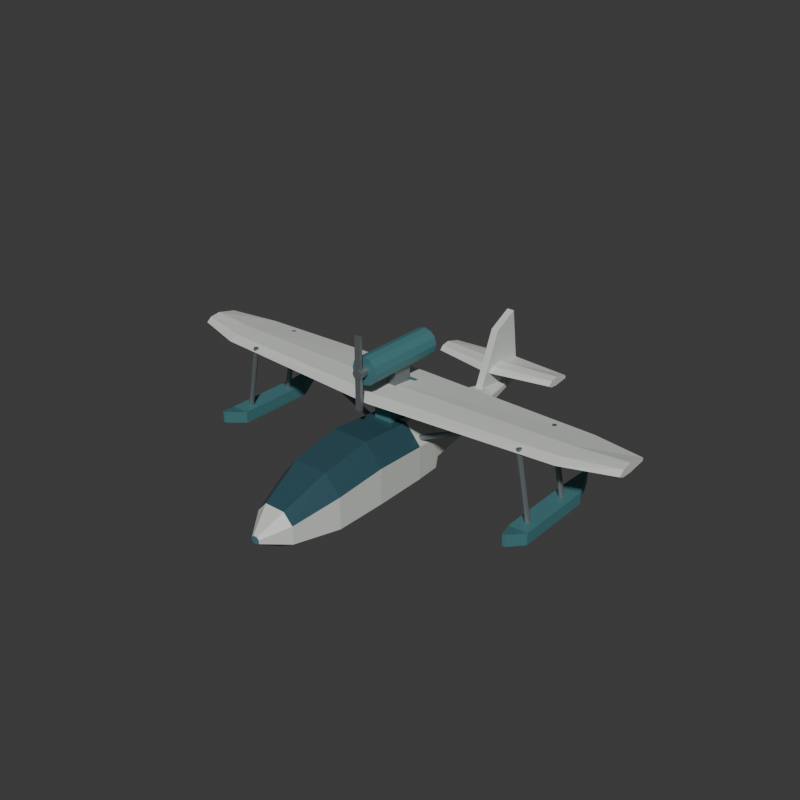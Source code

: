 # Source: source.blend  (saved by Blender 4.3.34; exported with 4.5.12 LTS)
import bpy
from mathutils import Matrix  # noqa: F401  (used for matrix-valued properties, if any)

bpy.ops.wm.read_factory_settings(use_empty=True)
scene = bpy.context.scene
scene.name = 'Scene'

# ---- collections
col_collection = bpy.data.collections.new('Collection'); scene.collection.children.link(col_collection)

# ---- materials (node trees are filled in below, after node groups)
mat_flyingboat_ivory = bpy.data.materials.new('Flyingboat_Ivory')
mat_flyingboat_ivory.diffuse_color = (0.67, 0.7, 0.65, 1.0)
mat_flyingboat_deepteal = bpy.data.materials.new('Flyingboat_DeepTeal')
mat_flyingboat_deepteal.diffuse_color = (0.07, 0.22, 0.24, 1.0)
mat_flyingboat_canopy = bpy.data.materials.new('Flyingboat_Canopy')
mat_flyingboat_canopy.diffuse_color = (0.035, 0.095, 0.12, 1.0)
mat_flyingboat_metal = bpy.data.materials.new('Flyingboat_Metal')
mat_flyingboat_metal.diffuse_color = (0.24, 0.27, 0.28, 1.0)

# ---- material node trees
mat_flyingboat_ivory.use_nodes = True; mat_flyingboat_ivory.node_tree.nodes.clear()
_N = mat_flyingboat_ivory.node_tree.nodes; _L = mat_flyingboat_ivory.node_tree.links
n0 = _N.new('ShaderNodeBsdfPrincipled'); n0.name = 'Principled BSDF'; n0.location = (10, 300)
n0.inputs[0].default_value = (0.67, 0.7, 0.65, 1.0)
n0.inputs[1].default_value = 0.08
n0.inputs[2].default_value = 0.65
n1 = _N.new('ShaderNodeOutputMaterial'); n1.name = 'Material Output'; n1.location = (300, 300)
_L.new(n0.outputs[0], n1.inputs[0])
n1.is_active_output = True
mat_flyingboat_deepteal.use_nodes = True; mat_flyingboat_deepteal.node_tree.nodes.clear()
_N = mat_flyingboat_deepteal.node_tree.nodes; _L = mat_flyingboat_deepteal.node_tree.links
n0 = _N.new('ShaderNodeBsdfPrincipled'); n0.name = 'Principled BSDF'; n0.location = (10, 300)
n0.inputs[0].default_value = (0.07, 0.22, 0.24, 1.0)
n0.inputs[1].default_value = 0.15
n0.inputs[2].default_value = 0.55
n1 = _N.new('ShaderNodeOutputMaterial'); n1.name = 'Material Output'; n1.location = (300, 300)
_L.new(n0.outputs[0], n1.inputs[0])
n1.is_active_output = True
mat_flyingboat_canopy.use_nodes = True; mat_flyingboat_canopy.node_tree.nodes.clear()
_N = mat_flyingboat_canopy.node_tree.nodes; _L = mat_flyingboat_canopy.node_tree.links
n0 = _N.new('ShaderNodeBsdfPrincipled'); n0.name = 'Principled BSDF'; n0.location = (10, 300)
n0.inputs[0].default_value = (0.035, 0.095, 0.12, 1.0)
n0.inputs[1].default_value = 0.12
n0.inputs[2].default_value = 0.22
n1 = _N.new('ShaderNodeOutputMaterial'); n1.name = 'Material Output'; n1.location = (300, 300)
_L.new(n0.outputs[0], n1.inputs[0])
n1.is_active_output = True
mat_flyingboat_metal.use_nodes = True; mat_flyingboat_metal.node_tree.nodes.clear()
_N = mat_flyingboat_metal.node_tree.nodes; _L = mat_flyingboat_metal.node_tree.links
n0 = _N.new('ShaderNodeBsdfPrincipled'); n0.name = 'Principled BSDF'; n0.location = (10, 300)
n0.inputs[0].default_value = (0.24, 0.27, 0.28, 1.0)
n0.inputs[1].default_value = 0.62
n0.inputs[2].default_value = 0.43
n1 = _N.new('ShaderNodeOutputMaterial'); n1.name = 'Material Output'; n1.location = (300, 300)
_L.new(n0.outputs[0], n1.inputs[0])
n1.is_active_output = True

# ---- world
world_world = bpy.data.worlds.new('World'); scene.world = world_world
world_world.use_nodes = True; world_world.node_tree.nodes.clear()
_N = world_world.node_tree.nodes; _L = world_world.node_tree.links
n0 = _N.new('ShaderNodeOutputWorld'); n0.name = 'World Output'; n0.location = (300, 300)
n1 = _N.new('ShaderNodeBackground'); n1.name = 'Background'; n1.location = (10, 300)
n1.inputs[0].default_value = (0.05088, 0.05088, 0.05088, 1.0)
_L.new(n1.outputs[0], n0.inputs[0])
n0.is_active_output = True
world_world.color = (0.05088, 0.05088, 0.05088)
world_world.sun_shadow_jitter_overblur = 0.0

# ---- meshes
me_continuoussteppedboathullmesh = bpy.data.meshes.new('ContinuousSteppedBoatHullMesh')
me_continuoussteppedboathullmesh.from_pydata([(-0.0112, -3.2, 0.37), (0.0112, -3.2, 0.37), (0.07, -3.2, 0.4012), (0.07, -3.2, 0.4636), (0.0364, -3.2, 0.5), (-0.0364, -3.2, 0.5), (-0.07, -3.2, 0.4636), (-0.07, -3.2, 0.4012), (-0.0544, -2.8, 0.15), (0.0544, -2.8, 0.15), (0.34, -2.8, 0.3012), (0.34, -2.8, 0.6036), (0.1768, -2.8, 0.78), (-0.1768, -2.8, 0.78), (-0.34, -2.8, 0.6036), (-0.34, -2.8, 0.3012), (-0.0896, -2.05, 0.0), (0.0896, -2.05, 0.0), (0.56, -2.05, 0.2688), (0.56, -2.05, 0.8064), (0.2912, -2.05, 1.12), (-0.2912, -2.05, 1.12), (-0.56, -2.05, 0.8064), (-0.56, -2.05, 0.2688), (-0.0976, -1.2, 0.0), (0.0976, -1.2, 0.0), (0.61, -1.2, 0.3048), (0.61, -1.2, 0.9144), (0.3172, -1.2, 1.27), (-0.3172, -1.2, 1.27), (-0.61, -1.2, 0.9144), (-0.61, -1.2, 0.3048), (-0.0928, -0.25, 0.0), (0.0928, -0.25, 0.0), (0.58, -0.25, 0.288), (0.58, -0.25, 0.864), (0.3016, -0.25, 1.2), (-0.3016, -0.25, 1.2), (-0.58, -0.25, 0.864), (-0.58, -0.25, 0.288), (-0.0848, 0.22, 0.0), (0.0848, 0.22, 0.0), (0.53, 0.22, 0.2688), (0.53, 0.22, 0.8064), (0.2756, 0.22, 1.12), (-0.2756, 0.22, 1.12), (-0.53, 0.22, 0.8064), (-0.53, 0.22, 0.2688), (-0.0832, 0.28, 0.24), (0.0832, 0.28, 0.24), (0.52, 0.28, 0.4488), (0.52, 0.28, 0.8664), (0.2704, 0.28, 1.11), (-0.2704, 0.28, 1.11), (-0.52, 0.28, 0.8664), (-0.52, 0.28, 0.4488), (-0.064, 1.2, 0.32), (0.064, 1.2, 0.32), (0.4, 1.2, 0.4688), (0.4, 1.2, 0.7664), (0.208, 1.2, 0.94), (-0.208, 1.2, 0.94), (-0.4, 1.2, 0.7664), (-0.4, 1.2, 0.4688), (-0.0368, 2.15, 0.51), (0.0368, 2.15, 0.51), (0.23, 2.15, 0.5748), (0.23, 2.15, 0.7044), (0.1196, 2.15, 0.78), (-0.1196, 2.15, 0.78), (-0.23, 2.15, 0.7044), (-0.23, 2.15, 0.5748), (-0.0088, 3.1, 0.62), (0.0088, 3.1, 0.62), (0.055, 3.1, 0.6416), (0.055, 3.1, 0.6848), (0.0286, 3.1, 0.71), (-0.0286, 3.1, 0.71), (-0.055, 3.1, 0.6848), (-0.055, 3.1, 0.6416)], [], [(7, 5, 6), (7, 4, 5), (7, 3, 4), (7, 2, 3), (7, 1, 2), (7, 0, 1), (72, 74, 73), (72, 75, 74), (72, 76, 75), (72, 77, 76), (72, 78, 77), (72, 79, 78), (0, 9, 1), (0, 8, 9), (1, 10, 2), (1, 9, 10), (2, 11, 3), (2, 10, 11), (3, 12, 4), (3, 11, 12), (4, 13, 5), (4, 12, 13), (5, 14, 6), (5, 13, 14), (6, 15, 7), (6, 14, 15), (7, 8, 0), (7, 15, 8), (8, 17, 9), (8, 16, 17), (9, 18, 10), (9, 17, 18), (10, 19, 11), (10, 18, 19), (11, 20, 12), (11, 19, 20), (12, 21, 13), (12, 20, 21), (13, 22, 14), (13, 21, 22), (14, 23, 15), (14, 22, 23), (15, 16, 8), (15, 23, 16), (16, 25, 17), (16, 24, 25), (17, 26, 18), (17, 25, 26), (18, 27, 19), (18, 26, 27), (19, 28, 20), (19, 27, 28), (20, 29, 21), (20, 28, 29), (21, 30, 22), (21, 29, 30), (22, 31, 23), (22, 30, 31), (23, 24, 16), (23, 31, 24), (24, 33, 25), (24, 32, 33), (25, 34, 26), (25, 33, 34), (26, 35, 27), (26, 34, 35), (27, 36, 28), (27, 35, 36), (28, 37, 29), (28, 36, 37), (29, 38, 30), (29, 37, 38), (30, 39, 31), (30, 38, 39), (31, 32, 24), (31, 39, 32), (32, 41, 33), (32, 40, 41), (33, 42, 34), (33, 41, 42), (34, 43, 35), (34, 42, 43), (35, 44, 36), (35, 43, 44), (36, 45, 37), (36, 44, 45), (37, 46, 38), (37, 45, 46), (38, 47, 39), (38, 46, 47), (39, 40, 32), (39, 47, 40), (40, 49, 41), (40, 48, 49), (41, 50, 42), (41, 49, 50), (42, 51, 43), (42, 50, 51), (43, 52, 44), (43, 51, 52), (44, 53, 45), (44, 52, 53), (45, 54, 46), (45, 53, 54), (46, 55, 47), (46, 54, 55), (47, 48, 40), (47, 55, 48), (48, 57, 49), (48, 56, 57), (49, 58, 50), (49, 57, 58), (50, 59, 51), (50, 58, 59), (51, 60, 52), (51, 59, 60), (52, 61, 53), (52, 60, 61), (53, 62, 54), (53, 61, 62), (54, 63, 55), (54, 62, 63), (55, 56, 48), (55, 63, 56), (56, 65, 57), (56, 64, 65), (57, 66, 58), (57, 65, 66), (58, 67, 59), (58, 66, 67), (59, 68, 60), (59, 67, 68), (60, 69, 61), (60, 68, 69), (61, 70, 62), (61, 69, 70), (62, 71, 63), (62, 70, 71), (63, 64, 56), (63, 71, 64), (64, 73, 65), (64, 72, 73), (65, 74, 66), (65, 73, 74), (66, 75, 67), (66, 74, 75), (67, 76, 68), (67, 75, 76), (68, 77, 69), (68, 76, 77), (69, 78, 70), (69, 77, 78), (70, 79, 71), (70, 78, 79), (71, 72, 64), (71, 79, 72)])
me_continuoussteppedboathullmesh.polygons.foreach_set('material_index', [1, 1, 1, 1, 1, 1, 1, 1, 1, 1, 1, 1, 1, 1, 1, 1, 0, 0, 0, 0, 0, 0, 0, 0, 0, 0, 1, 1, 1, 1, 1, 1, 0, 0, 2, 2, 2, 2, 2, 2, 0, 0, 1, 1, 1, 1, 1, 1, 0, 0, 2, 2, 2, 2, 2, 2, 0, 0, 1, 1, 1, 1, 1, 1, 0, 0, 2, 2, 2, 2, 2, 2, 0, 0, 1, 1, 1, 1, 1, 1, 0, 0, 0, 0, 0, 0, 0, 0, 0, 0, 1, 1, 1, 1, 1, 1, 0, 0, 0, 0, 0, 0, 0, 0, 0, 0, 1, 1, 1, 1, 1, 1, 0, 0, 0, 0, 0, 0, 0, 0, 0, 0, 1, 1, 1, 1, 1, 1, 0, 0, 0, 0, 0, 0, 0, 0, 0, 0, 1, 1, 1, 1, 1, 1, 0, 0, 0, 0, 0, 0, 0, 0, 0, 0, 1, 1])
me_continuoussteppedboathullmesh.materials.append(mat_flyingboat_ivory)
me_continuoussteppedboathullmesh.materials.append(mat_flyingboat_deepteal)
me_continuoussteppedboathullmesh.materials.append(mat_flyingboat_canopy)
me_continuoussteppedboathullmesh.materials.append(mat_flyingboat_metal)
me_continuoussteppedboathullmesh.update()
me_hulltohighwingpedestalmesh = bpy.data.meshes.new('HullToHighWingPedestalMesh')
me_hulltohighwingpedestalmesh.from_pydata([(-0.16, -0.445, 1.08), (0.16, -0.445, 1.08), (-0.16, 0.205, 1.08), (0.16, 0.205, 1.08), (-0.16, -0.445, 1.72), (0.16, -0.445, 1.72), (-0.16, 0.205, 1.72), (0.16, 0.205, 1.72)], [], [(0, 2, 3), (0, 3, 1), (4, 5, 7), (4, 7, 6), (0, 1, 5), (0, 5, 4), (2, 6, 7), (2, 7, 3), (0, 4, 6), (0, 6, 2), (1, 3, 7), (1, 7, 5)])
me_hulltohighwingpedestalmesh.polygons.foreach_set('material_index', [1, 1, 1, 1, 1, 1, 1, 1, 1, 1, 1, 1])
me_hulltohighwingpedestalmesh.materials.append(mat_flyingboat_ivory)
me_hulltohighwingpedestalmesh.materials.append(mat_flyingboat_deepteal)
me_hulltohighwingpedestalmesh.materials.append(mat_flyingboat_canopy)
me_hulltohighwingpedestalmesh.materials.append(mat_flyingboat_metal)
me_hulltohighwingpedestalmesh.update()
me_continuoushighmainwingmesh = bpy.data.meshes.new('ContinuousHighMainWingMesh')
me_continuoushighmainwingmesh.from_pydata([(-4.05, -0.38, 1.72), (-4.05, -0.287, 1.795), (-4.05, -0.101, 1.82), (-4.05, 0.24, 1.745), (-4.05, 0.24, 1.695), (-4.05, -0.101, 1.665), (-4.05, -0.287, 1.675), (-3.2, -0.63, 1.69), (-3.2, -0.4725, 1.765), (-3.2, -0.1575, 1.79), (-3.2, 0.42, 1.715), (-3.2, 0.42, 1.665), (-3.2, -0.1575, 1.635), (-3.2, -0.4725, 1.645), (0.0, -0.82, 1.65), (0.0, -0.61, 1.725), (0.0, -0.19, 1.75), (0.0, 0.58, 1.675), (0.0, 0.58, 1.625), (0.0, -0.19, 1.595), (0.0, -0.61, 1.605), (3.2, -0.63, 1.69), (3.2, -0.4725, 1.765), (3.2, -0.1575, 1.79), (3.2, 0.42, 1.715), (3.2, 0.42, 1.665), (3.2, -0.1575, 1.635), (3.2, -0.4725, 1.645), (4.05, -0.38, 1.72), (4.05, -0.287, 1.795), (4.05, -0.101, 1.82), (4.05, 0.24, 1.745), (4.05, 0.24, 1.695), (4.05, -0.101, 1.665), (4.05, -0.287, 1.675)], [], [(6, 4, 5), (6, 3, 4), (6, 2, 3), (6, 1, 2), (6, 0, 1), (28, 30, 29), (28, 31, 30), (28, 32, 31), (28, 33, 32), (28, 34, 33), (0, 8, 1), (0, 7, 8), (1, 9, 2), (1, 8, 9), (2, 10, 3), (2, 9, 10), (3, 11, 4), (3, 10, 11), (4, 12, 5), (4, 11, 12), (5, 13, 6), (5, 12, 13), (6, 7, 0), (6, 13, 7), (7, 15, 8), (7, 14, 15), (8, 16, 9), (8, 15, 16), (9, 17, 10), (9, 16, 17), (10, 18, 11), (10, 17, 18), (11, 19, 12), (11, 18, 19), (12, 20, 13), (12, 19, 20), (13, 14, 7), (13, 20, 14), (14, 22, 15), (14, 21, 22), (15, 23, 16), (15, 22, 23), (16, 24, 17), (16, 23, 24), (17, 25, 18), (17, 24, 25), (18, 26, 19), (18, 25, 26), (19, 27, 20), (19, 26, 27), (20, 21, 14), (20, 27, 21), (21, 29, 22), (21, 28, 29), (22, 30, 23), (22, 29, 30), (23, 31, 24), (23, 30, 31), (24, 32, 25), (24, 31, 32), (25, 33, 26), (25, 32, 33), (26, 34, 27), (26, 33, 34), (27, 28, 21), (27, 34, 28)])
me_continuoushighmainwingmesh.materials.append(mat_flyingboat_ivory)
me_continuoushighmainwingmesh.materials.append(mat_flyingboat_deepteal)
me_continuoushighmainwingmesh.materials.append(mat_flyingboat_canopy)
me_continuoushighmainwingmesh.materials.append(mat_flyingboat_metal)
me_continuoushighmainwingmesh.update()
me_abovewingenginepylonmesh = bpy.data.meshes.new('AboveWingEnginePylonMesh')
me_abovewingenginepylonmesh.from_pydata([(-0.08, -0.245, 1.665), (0.08, -0.245, 1.665), (-0.08, 0.105, 1.665), (0.08, 0.105, 1.665), (-0.08, -0.245, 2.195), (0.08, -0.245, 2.195), (-0.08, 0.105, 2.195), (0.08, 0.105, 2.195)], [], [(0, 2, 3), (0, 3, 1), (4, 5, 7), (4, 7, 6), (0, 1, 5), (0, 5, 4), (2, 6, 7), (2, 7, 3), (0, 4, 6), (0, 6, 2), (1, 3, 7), (1, 7, 5)])
me_abovewingenginepylonmesh.polygons.foreach_set('material_index', [3, 3, 3, 3, 3, 3, 3, 3, 3, 3, 3, 3])
me_abovewingenginepylonmesh.materials.append(mat_flyingboat_ivory)
me_abovewingenginepylonmesh.materials.append(mat_flyingboat_deepteal)
me_abovewingenginepylonmesh.materials.append(mat_flyingboat_canopy)
me_abovewingenginepylonmesh.materials.append(mat_flyingboat_metal)
me_abovewingenginepylonmesh.update()
me_completeraisedenginenacellemesh = bpy.data.meshes.new('CompleteRaisedEngineNacelleMesh')
me_completeraisedenginenacellemesh.from_pydata([(0.23, -0.86, 2.2), (0.1992, -0.86, 2.085), (0.115, -0.86, 2.001), (1.408e-17, -0.86, 1.97), (-0.115, -0.86, 2.001), (-0.1992, -0.86, 2.085), (-0.23, -0.86, 2.2), (-0.1992, -0.86, 2.315), (-0.115, -0.86, 2.399), (-4.225e-17, -0.86, 2.43), (0.115, -0.86, 2.399), (0.1992, -0.86, 2.315), (0.23, 0.57, 2.2), (0.1992, 0.57, 2.085), (0.115, 0.57, 2.001), (1.408e-17, 0.57, 1.97), (-0.115, 0.57, 2.001), (-0.1992, 0.57, 2.085), (-0.23, 0.57, 2.2), (-0.1992, 0.57, 2.315), (-0.115, 0.57, 2.399), (-4.225e-17, 0.57, 2.43), (0.115, 0.57, 2.399), (0.1992, 0.57, 2.315)], [], [(11, 10, 9), (11, 9, 8), (11, 8, 7), (11, 7, 6), (11, 6, 5), (11, 5, 4), (11, 4, 3), (11, 3, 2), (11, 2, 1), (11, 1, 0), (12, 13, 14), (12, 14, 15), (12, 15, 16), (12, 16, 17), (12, 17, 18), (12, 18, 19), (12, 19, 20), (12, 20, 21), (12, 21, 22), (12, 22, 23), (0, 1, 13), (0, 13, 12), (1, 2, 14), (1, 14, 13), (2, 3, 15), (2, 15, 14), (3, 4, 16), (3, 16, 15), (4, 5, 17), (4, 17, 16), (5, 6, 18), (5, 18, 17), (6, 7, 19), (6, 19, 18), (7, 8, 20), (7, 20, 19), (8, 9, 21), (8, 21, 20), (9, 10, 22), (9, 22, 21), (10, 11, 23), (10, 23, 22), (11, 0, 12), (11, 12, 23)])
me_completeraisedenginenacellemesh.polygons.foreach_set('material_index', [1, 1, 1, 1, 1, 1, 1, 1, 1, 1, 1, 1, 1, 1, 1, 1, 1, 1, 1, 1, 1, 1, 1, 1, 1, 1, 1, 1, 1, 1, 1, 1, 1, 1, 1, 1, 1, 1, 1, 1, 1, 1, 1, 1])
me_completeraisedenginenacellemesh.materials.append(mat_flyingboat_ivory)
me_completeraisedenginenacellemesh.materials.append(mat_flyingboat_deepteal)
me_completeraisedenginenacellemesh.materials.append(mat_flyingboat_canopy)
me_completeraisedenginenacellemesh.materials.append(mat_flyingboat_metal)
me_completeraisedenginenacellemesh.update()
me_propellerhubmesh = bpy.data.meshes.new('PropellerHubMesh')
me_propellerhubmesh.from_pydata([(0.085, -1.02, 2.2), (0.07361, -1.02, 2.158), (0.0425, -1.02, 2.126), (5.205e-18, -1.02, 2.115), (-0.0425, -1.02, 2.126), (-0.07361, -1.02, 2.158), (-0.085, -1.02, 2.2), (-0.07361, -1.02, 2.243), (-0.0425, -1.02, 2.274), (-1.561e-17, -1.02, 2.285), (0.0425, -1.02, 2.274), (0.07361, -1.02, 2.243), (0.085, -0.8, 2.2), (0.07361, -0.8, 2.158), (0.0425, -0.8, 2.126), (5.205e-18, -0.8, 2.115), (-0.0425, -0.8, 2.126), (-0.07361, -0.8, 2.158), (-0.085, -0.8, 2.2), (-0.07361, -0.8, 2.243), (-0.0425, -0.8, 2.274), (-1.561e-17, -0.8, 2.285), (0.0425, -0.8, 2.274), (0.07361, -0.8, 2.243)], [], [(11, 10, 9), (11, 9, 8), (11, 8, 7), (11, 7, 6), (11, 6, 5), (11, 5, 4), (11, 4, 3), (11, 3, 2), (11, 2, 1), (11, 1, 0), (12, 13, 14), (12, 14, 15), (12, 15, 16), (12, 16, 17), (12, 17, 18), (12, 18, 19), (12, 19, 20), (12, 20, 21), (12, 21, 22), (12, 22, 23), (0, 1, 13), (0, 13, 12), (1, 2, 14), (1, 14, 13), (2, 3, 15), (2, 15, 14), (3, 4, 16), (3, 16, 15), (4, 5, 17), (4, 17, 16), (5, 6, 18), (5, 18, 17), (6, 7, 19), (6, 19, 18), (7, 8, 20), (7, 20, 19), (8, 9, 21), (8, 21, 20), (9, 10, 22), (9, 22, 21), (10, 11, 23), (10, 23, 22), (11, 0, 12), (11, 12, 23)])
me_propellerhubmesh.polygons.foreach_set('material_index', [3, 3, 3, 3, 3, 3, 3, 3, 3, 3, 3, 3, 3, 3, 3, 3, 3, 3, 3, 3, 3, 3, 3, 3, 3, 3, 3, 3, 3, 3, 3, 3, 3, 3, 3, 3, 3, 3, 3, 3, 3, 3, 3, 3])
me_propellerhubmesh.materials.append(mat_flyingboat_ivory)
me_propellerhubmesh.materials.append(mat_flyingboat_deepteal)
me_propellerhubmesh.materials.append(mat_flyingboat_canopy)
me_propellerhubmesh.materials.append(mat_flyingboat_metal)
me_propellerhubmesh.update()
me_fixedverticaltwobladepropellermesh = bpy.data.meshes.new('FixedVerticalTwoBladePropellerMesh')
me_fixedverticaltwobladepropellermesh.from_pydata([(-0.05, -1.008, 1.6), (0.05, -1.008, 1.6), (-0.05, -0.9525, 1.6), (0.05, -0.9525, 1.6), (-0.05, -1.008, 2.8), (0.05, -1.008, 2.8), (-0.05, -0.9525, 2.8), (0.05, -0.9525, 2.8)], [], [(0, 2, 3), (0, 3, 1), (4, 5, 7), (4, 7, 6), (0, 1, 5), (0, 5, 4), (2, 6, 7), (2, 7, 3), (0, 4, 6), (0, 6, 2), (1, 3, 7), (1, 7, 5)])
me_fixedverticaltwobladepropellermesh.polygons.foreach_set('material_index', [3, 3, 3, 3, 3, 3, 3, 3, 3, 3, 3, 3])
me_fixedverticaltwobladepropellermesh.materials.append(mat_flyingboat_ivory)
me_fixedverticaltwobladepropellermesh.materials.append(mat_flyingboat_deepteal)
me_fixedverticaltwobladepropellermesh.materials.append(mat_flyingboat_canopy)
me_fixedverticaltwobladepropellermesh.materials.append(mat_flyingboat_metal)
me_fixedverticaltwobladepropellermesh.update()
me_leftoutriggerfloatmesh = bpy.data.meshes.new('LeftOutriggerFloatMesh')
me_leftoutriggerfloatmesh.from_pydata([(-2.845, -1.2, 0.52), (-2.795, -1.2, 0.52), (-2.795, -1.2, 0.72), (-2.845, -1.2, 0.72), (-2.98, -0.85, 0.42), (-2.66, -0.85, 0.42), (-2.66, -0.85, 0.62), (-2.98, -0.85, 0.62), (-2.98, 0.55, 0.42), (-2.66, 0.55, 0.42), (-2.66, 0.55, 0.62), (-2.98, 0.55, 0.62), (-2.845, 0.95, 0.55), (-2.795, 0.95, 0.55), (-2.795, 0.95, 0.75), (-2.845, 0.95, 0.75)], [], [(3, 1, 2), (3, 0, 1), (12, 14, 13), (12, 15, 14), (0, 5, 1), (0, 4, 5), (1, 6, 2), (1, 5, 6), (2, 7, 3), (2, 6, 7), (3, 4, 0), (3, 7, 4), (4, 9, 5), (4, 8, 9), (5, 10, 6), (5, 9, 10), (6, 11, 7), (6, 10, 11), (7, 8, 4), (7, 11, 8), (8, 13, 9), (8, 12, 13), (9, 14, 10), (9, 13, 14), (10, 15, 11), (10, 14, 15), (11, 12, 8), (11, 15, 12)])
me_leftoutriggerfloatmesh.polygons.foreach_set('material_index', [1, 1, 1, 1, 1, 1, 1, 1, 1, 1, 1, 1, 1, 1, 1, 1, 1, 1, 1, 1, 1, 1, 1, 1, 1, 1, 1, 1])
me_leftoutriggerfloatmesh.materials.append(mat_flyingboat_ivory)
me_leftoutriggerfloatmesh.materials.append(mat_flyingboat_deepteal)
me_leftoutriggerfloatmesh.materials.append(mat_flyingboat_canopy)
me_leftoutriggerfloatmesh.materials.append(mat_flyingboat_metal)
me_leftoutriggerfloatmesh.update()
me_leftforefloatstrutmesh = bpy.data.meshes.new('LeftForeFloatStrutMesh')
me_leftforefloatstrutmesh.from_pydata([(-2.864, -0.6, 0.5683), (-2.851, -0.6318, 0.5659), (-2.82, -0.645, 0.56), (-2.789, -0.6318, 0.5541), (-2.776, -0.6, 0.5517), (-2.789, -0.5682, 0.5541), (-2.82, -0.555, 0.56), (-2.851, -0.5682, 0.5659), (-2.644, -0.6, 1.738), (-2.631, -0.6318, 1.736), (-2.6, -0.645, 1.73), (-2.569, -0.6318, 1.724), (-2.556, -0.6, 1.722), (-2.569, -0.5682, 1.724), (-2.6, -0.555, 1.73), (-2.631, -0.5682, 1.736)], [], [(7, 6, 5), (7, 5, 4), (7, 4, 3), (7, 3, 2), (7, 2, 1), (7, 1, 0), (8, 9, 10), (8, 10, 11), (8, 11, 12), (8, 12, 13), (8, 13, 14), (8, 14, 15), (0, 1, 9), (0, 9, 8), (1, 2, 10), (1, 10, 9), (2, 3, 11), (2, 11, 10), (3, 4, 12), (3, 12, 11), (4, 5, 13), (4, 13, 12), (5, 6, 14), (5, 14, 13), (6, 7, 15), (6, 15, 14), (7, 0, 8), (7, 8, 15)])
me_leftforefloatstrutmesh.polygons.foreach_set('material_index', [3, 3, 3, 3, 3, 3, 3, 3, 3, 3, 3, 3, 3, 3, 3, 3, 3, 3, 3, 3, 3, 3, 3, 3, 3, 3, 3, 3])
me_leftforefloatstrutmesh.materials.append(mat_flyingboat_ivory)
me_leftforefloatstrutmesh.materials.append(mat_flyingboat_deepteal)
me_leftforefloatstrutmesh.materials.append(mat_flyingboat_canopy)
me_leftforefloatstrutmesh.materials.append(mat_flyingboat_metal)
me_leftforefloatstrutmesh.update()
me_leftaftfloatstrutmesh = bpy.data.meshes.new('LeftAftFloatStrutMesh')
me_leftaftfloatstrutmesh.from_pydata([(-2.864, 0.28, 0.5683), (-2.851, 0.2482, 0.5659), (-2.82, 0.235, 0.56), (-2.789, 0.2482, 0.5541), (-2.776, 0.28, 0.5517), (-2.789, 0.3118, 0.5541), (-2.82, 0.325, 0.56), (-2.851, 0.3118, 0.5659), (-2.644, 0.28, 1.738), (-2.631, 0.2482, 1.736), (-2.6, 0.235, 1.73), (-2.569, 0.2482, 1.724), (-2.556, 0.28, 1.722), (-2.569, 0.3118, 1.724), (-2.6, 0.325, 1.73), (-2.631, 0.3118, 1.736)], [], [(7, 6, 5), (7, 5, 4), (7, 4, 3), (7, 3, 2), (7, 2, 1), (7, 1, 0), (8, 9, 10), (8, 10, 11), (8, 11, 12), (8, 12, 13), (8, 13, 14), (8, 14, 15), (0, 1, 9), (0, 9, 8), (1, 2, 10), (1, 10, 9), (2, 3, 11), (2, 11, 10), (3, 4, 12), (3, 12, 11), (4, 5, 13), (4, 13, 12), (5, 6, 14), (5, 14, 13), (6, 7, 15), (6, 15, 14), (7, 0, 8), (7, 8, 15)])
me_leftaftfloatstrutmesh.polygons.foreach_set('material_index', [3, 3, 3, 3, 3, 3, 3, 3, 3, 3, 3, 3, 3, 3, 3, 3, 3, 3, 3, 3, 3, 3, 3, 3, 3, 3, 3, 3])
me_leftaftfloatstrutmesh.materials.append(mat_flyingboat_ivory)
me_leftaftfloatstrutmesh.materials.append(mat_flyingboat_deepteal)
me_leftaftfloatstrutmesh.materials.append(mat_flyingboat_canopy)
me_leftaftfloatstrutmesh.materials.append(mat_flyingboat_metal)
me_leftaftfloatstrutmesh.update()
me_leftwingbracemesh = bpy.data.meshes.new('LeftWingBraceMesh')
me_leftwingbracemesh.from_pydata([(-0.4, -0.075, 0.9), (-0.4134, -0.08818, 0.8711), (-0.419, -0.12, 0.8592), (-0.4134, -0.1518, 0.8711), (-0.4, -0.165, 0.9), (-0.3866, -0.1518, 0.9289), (-0.381, -0.12, 0.9408), (-0.3866, -0.08818, 0.9289), (-2.1, -0.075, 1.69), (-2.113, -0.08818, 1.661), (-2.119, -0.12, 1.649), (-2.113, -0.1518, 1.661), (-2.1, -0.165, 1.69), (-2.087, -0.1518, 1.719), (-2.081, -0.12, 1.731), (-2.087, -0.08818, 1.719)], [], [(7, 6, 5), (7, 5, 4), (7, 4, 3), (7, 3, 2), (7, 2, 1), (7, 1, 0), (8, 9, 10), (8, 10, 11), (8, 11, 12), (8, 12, 13), (8, 13, 14), (8, 14, 15), (0, 1, 9), (0, 9, 8), (1, 2, 10), (1, 10, 9), (2, 3, 11), (2, 11, 10), (3, 4, 12), (3, 12, 11), (4, 5, 13), (4, 13, 12), (5, 6, 14), (5, 14, 13), (6, 7, 15), (6, 15, 14), (7, 0, 8), (7, 8, 15)])
me_leftwingbracemesh.polygons.foreach_set('material_index', [3, 3, 3, 3, 3, 3, 3, 3, 3, 3, 3, 3, 3, 3, 3, 3, 3, 3, 3, 3, 3, 3, 3, 3, 3, 3, 3, 3])
me_leftwingbracemesh.materials.append(mat_flyingboat_ivory)
me_leftwingbracemesh.materials.append(mat_flyingboat_deepteal)
me_leftwingbracemesh.materials.append(mat_flyingboat_canopy)
me_leftwingbracemesh.materials.append(mat_flyingboat_metal)
me_leftwingbracemesh.update()
me_rightoutriggerfloatmesh = bpy.data.meshes.new('RightOutriggerFloatMesh')
me_rightoutriggerfloatmesh.from_pydata([(2.795, -1.2, 0.52), (2.845, -1.2, 0.52), (2.845, -1.2, 0.72), (2.795, -1.2, 0.72), (2.66, -0.85, 0.42), (2.98, -0.85, 0.42), (2.98, -0.85, 0.62), (2.66, -0.85, 0.62), (2.66, 0.55, 0.42), (2.98, 0.55, 0.42), (2.98, 0.55, 0.62), (2.66, 0.55, 0.62), (2.795, 0.95, 0.55), (2.845, 0.95, 0.55), (2.845, 0.95, 0.75), (2.795, 0.95, 0.75)], [], [(3, 1, 2), (3, 0, 1), (12, 14, 13), (12, 15, 14), (0, 5, 1), (0, 4, 5), (1, 6, 2), (1, 5, 6), (2, 7, 3), (2, 6, 7), (3, 4, 0), (3, 7, 4), (4, 9, 5), (4, 8, 9), (5, 10, 6), (5, 9, 10), (6, 11, 7), (6, 10, 11), (7, 8, 4), (7, 11, 8), (8, 13, 9), (8, 12, 13), (9, 14, 10), (9, 13, 14), (10, 15, 11), (10, 14, 15), (11, 12, 8), (11, 15, 12)])
me_rightoutriggerfloatmesh.polygons.foreach_set('material_index', [1, 1, 1, 1, 1, 1, 1, 1, 1, 1, 1, 1, 1, 1, 1, 1, 1, 1, 1, 1, 1, 1, 1, 1, 1, 1, 1, 1])
me_rightoutriggerfloatmesh.materials.append(mat_flyingboat_ivory)
me_rightoutriggerfloatmesh.materials.append(mat_flyingboat_deepteal)
me_rightoutriggerfloatmesh.materials.append(mat_flyingboat_canopy)
me_rightoutriggerfloatmesh.materials.append(mat_flyingboat_metal)
me_rightoutriggerfloatmesh.update()
me_rightforefloatstrutmesh = bpy.data.meshes.new('RightForeFloatStrutMesh')
me_rightforefloatstrutmesh.from_pydata([(2.776, -0.6, 0.5517), (2.789, -0.6318, 0.5541), (2.82, -0.645, 0.56), (2.851, -0.6318, 0.5659), (2.864, -0.6, 0.5683), (2.851, -0.5682, 0.5659), (2.82, -0.555, 0.56), (2.789, -0.5682, 0.5541), (2.556, -0.6, 1.722), (2.569, -0.6318, 1.724), (2.6, -0.645, 1.73), (2.631, -0.6318, 1.736), (2.644, -0.6, 1.738), (2.631, -0.5682, 1.736), (2.6, -0.555, 1.73), (2.569, -0.5682, 1.724)], [], [(7, 6, 5), (7, 5, 4), (7, 4, 3), (7, 3, 2), (7, 2, 1), (7, 1, 0), (8, 9, 10), (8, 10, 11), (8, 11, 12), (8, 12, 13), (8, 13, 14), (8, 14, 15), (0, 1, 9), (0, 9, 8), (1, 2, 10), (1, 10, 9), (2, 3, 11), (2, 11, 10), (3, 4, 12), (3, 12, 11), (4, 5, 13), (4, 13, 12), (5, 6, 14), (5, 14, 13), (6, 7, 15), (6, 15, 14), (7, 0, 8), (7, 8, 15)])
me_rightforefloatstrutmesh.polygons.foreach_set('material_index', [3, 3, 3, 3, 3, 3, 3, 3, 3, 3, 3, 3, 3, 3, 3, 3, 3, 3, 3, 3, 3, 3, 3, 3, 3, 3, 3, 3])
me_rightforefloatstrutmesh.materials.append(mat_flyingboat_ivory)
me_rightforefloatstrutmesh.materials.append(mat_flyingboat_deepteal)
me_rightforefloatstrutmesh.materials.append(mat_flyingboat_canopy)
me_rightforefloatstrutmesh.materials.append(mat_flyingboat_metal)
me_rightforefloatstrutmesh.update()
me_rightaftfloatstrutmesh = bpy.data.meshes.new('RightAftFloatStrutMesh')
me_rightaftfloatstrutmesh.from_pydata([(2.776, 0.28, 0.5517), (2.789, 0.2482, 0.5541), (2.82, 0.235, 0.56), (2.851, 0.2482, 0.5659), (2.864, 0.28, 0.5683), (2.851, 0.3118, 0.5659), (2.82, 0.325, 0.56), (2.789, 0.3118, 0.5541), (2.556, 0.28, 1.722), (2.569, 0.2482, 1.724), (2.6, 0.235, 1.73), (2.631, 0.2482, 1.736), (2.644, 0.28, 1.738), (2.631, 0.3118, 1.736), (2.6, 0.325, 1.73), (2.569, 0.3118, 1.724)], [], [(7, 6, 5), (7, 5, 4), (7, 4, 3), (7, 3, 2), (7, 2, 1), (7, 1, 0), (8, 9, 10), (8, 10, 11), (8, 11, 12), (8, 12, 13), (8, 13, 14), (8, 14, 15), (0, 1, 9), (0, 9, 8), (1, 2, 10), (1, 10, 9), (2, 3, 11), (2, 11, 10), (3, 4, 12), (3, 12, 11), (4, 5, 13), (4, 13, 12), (5, 6, 14), (5, 14, 13), (6, 7, 15), (6, 15, 14), (7, 0, 8), (7, 8, 15)])
me_rightaftfloatstrutmesh.polygons.foreach_set('material_index', [3, 3, 3, 3, 3, 3, 3, 3, 3, 3, 3, 3, 3, 3, 3, 3, 3, 3, 3, 3, 3, 3, 3, 3, 3, 3, 3, 3])
me_rightaftfloatstrutmesh.materials.append(mat_flyingboat_ivory)
me_rightaftfloatstrutmesh.materials.append(mat_flyingboat_deepteal)
me_rightaftfloatstrutmesh.materials.append(mat_flyingboat_canopy)
me_rightaftfloatstrutmesh.materials.append(mat_flyingboat_metal)
me_rightaftfloatstrutmesh.update()
me_rightwingbracemesh = bpy.data.meshes.new('RightWingBraceMesh')
me_rightwingbracemesh.from_pydata([(0.4, -0.165, 0.9), (0.4134, -0.1518, 0.8711), (0.419, -0.12, 0.8592), (0.4134, -0.08818, 0.8711), (0.4, -0.075, 0.9), (0.3866, -0.08818, 0.9289), (0.381, -0.12, 0.9408), (0.3866, -0.1518, 0.9289), (2.1, -0.165, 1.69), (2.113, -0.1518, 1.661), (2.119, -0.12, 1.649), (2.113, -0.08818, 1.661), (2.1, -0.075, 1.69), (2.087, -0.08818, 1.719), (2.081, -0.12, 1.731), (2.087, -0.1518, 1.719)], [], [(7, 6, 5), (7, 5, 4), (7, 4, 3), (7, 3, 2), (7, 2, 1), (7, 1, 0), (8, 9, 10), (8, 10, 11), (8, 11, 12), (8, 12, 13), (8, 13, 14), (8, 14, 15), (0, 1, 9), (0, 9, 8), (1, 2, 10), (1, 10, 9), (2, 3, 11), (2, 11, 10), (3, 4, 12), (3, 12, 11), (4, 5, 13), (4, 13, 12), (5, 6, 14), (5, 14, 13), (6, 7, 15), (6, 15, 14), (7, 0, 8), (7, 8, 15)])
me_rightwingbracemesh.polygons.foreach_set('material_index', [3, 3, 3, 3, 3, 3, 3, 3, 3, 3, 3, 3, 3, 3, 3, 3, 3, 3, 3, 3, 3, 3, 3, 3, 3, 3, 3, 3])
me_rightwingbracemesh.materials.append(mat_flyingboat_ivory)
me_rightwingbracemesh.materials.append(mat_flyingboat_deepteal)
me_rightwingbracemesh.materials.append(mat_flyingboat_canopy)
me_rightwingbracemesh.materials.append(mat_flyingboat_metal)
me_rightwingbracemesh.update()
me_sweptdorsaltailfinmesh = bpy.data.meshes.new('SweptDorsalTailFinMesh')
me_sweptdorsaltailfinmesh.from_pydata([(-0.065, 2.02, 0.68), (-0.065, 3.13, 0.66), (-0.065, 2.93, 1.98), (-0.065, 2.48, 1.75), (0.065, 2.02, 0.68), (0.065, 3.13, 0.66), (0.065, 2.93, 1.98), (0.065, 2.48, 1.75)], [], [(3, 2, 1), (3, 1, 0), (4, 5, 6), (4, 6, 7), (0, 1, 5), (0, 5, 4), (1, 2, 6), (1, 6, 5), (2, 3, 7), (2, 7, 6), (3, 0, 4), (3, 4, 7)])
me_sweptdorsaltailfinmesh.materials.append(mat_flyingboat_ivory)
me_sweptdorsaltailfinmesh.materials.append(mat_flyingboat_deepteal)
me_sweptdorsaltailfinmesh.materials.append(mat_flyingboat_canopy)
me_sweptdorsaltailfinmesh.materials.append(mat_flyingboat_metal)
me_sweptdorsaltailfinmesh.update()
me_rearlowhorizontaltailmesh = bpy.data.meshes.new('RearLowHorizontalTailMesh')
me_rearlowhorizontaltailmesh.from_pydata([(-1.15, 2.47, 1.04), (-1.15, 2.545, 1.115), (-1.15, 2.695, 1.14), (-1.15, 2.97, 1.065), (-1.15, 2.97, 1.015), (-1.15, 2.695, 0.985), (-1.15, 2.545, 0.995), (0.0, 2.24, 1.04), (0.0, 2.365, 1.115), (0.0, 2.614, 1.14), (0.0, 3.07, 1.065), (0.0, 3.07, 1.015), (0.0, 2.614, 0.985), (0.0, 2.365, 0.995), (1.15, 2.47, 1.04), (1.15, 2.545, 1.115), (1.15, 2.695, 1.14), (1.15, 2.97, 1.065), (1.15, 2.97, 1.015), (1.15, 2.695, 0.985), (1.15, 2.545, 0.995)], [], [(6, 4, 5), (6, 3, 4), (6, 2, 3), (6, 1, 2), (6, 0, 1), (14, 16, 15), (14, 17, 16), (14, 18, 17), (14, 19, 18), (14, 20, 19), (0, 8, 1), (0, 7, 8), (1, 9, 2), (1, 8, 9), (2, 10, 3), (2, 9, 10), (3, 11, 4), (3, 10, 11), (4, 12, 5), (4, 11, 12), (5, 13, 6), (5, 12, 13), (6, 7, 0), (6, 13, 7), (7, 15, 8), (7, 14, 15), (8, 16, 9), (8, 15, 16), (9, 17, 10), (9, 16, 17), (10, 18, 11), (10, 17, 18), (11, 19, 12), (11, 18, 19), (12, 20, 13), (12, 19, 20), (13, 14, 7), (13, 20, 14)])
me_rearlowhorizontaltailmesh.materials.append(mat_flyingboat_ivory)
me_rearlowhorizontaltailmesh.materials.append(mat_flyingboat_deepteal)
me_rearlowhorizontaltailmesh.materials.append(mat_flyingboat_canopy)
me_rearlowhorizontaltailmesh.materials.append(mat_flyingboat_metal)
me_rearlowhorizontaltailmesh.update()

# ---- objects
ob_continuoussteppedboathull = bpy.data.objects.new('ContinuousSteppedBoatHull', me_continuoussteppedboathullmesh)
ob_hulltohighwingpedestal = bpy.data.objects.new('HullToHighWingPedestal', me_hulltohighwingpedestalmesh)
ob_continuoushighmainwing = bpy.data.objects.new('ContinuousHighMainWing', me_continuoushighmainwingmesh)
ob_abovewingenginepylon = bpy.data.objects.new('AboveWingEnginePylon', me_abovewingenginepylonmesh)
ob_completeraisedenginenacelle = bpy.data.objects.new('CompleteRaisedEngineNacelle', me_completeraisedenginenacellemesh)
ob_propellerhub = bpy.data.objects.new('PropellerHub', me_propellerhubmesh)
ob_fixedverticaltwobladepropeller = bpy.data.objects.new('FixedVerticalTwoBladePropeller', me_fixedverticaltwobladepropellermesh)
ob_leftoutriggerfloat = bpy.data.objects.new('LeftOutriggerFloat', me_leftoutriggerfloatmesh)
ob_leftforefloatstrut = bpy.data.objects.new('LeftForeFloatStrut', me_leftforefloatstrutmesh)
ob_leftaftfloatstrut = bpy.data.objects.new('LeftAftFloatStrut', me_leftaftfloatstrutmesh)
ob_leftwingbrace = bpy.data.objects.new('LeftWingBrace', me_leftwingbracemesh)
ob_rightoutriggerfloat = bpy.data.objects.new('RightOutriggerFloat', me_rightoutriggerfloatmesh)
ob_rightforefloatstrut = bpy.data.objects.new('RightForeFloatStrut', me_rightforefloatstrutmesh)
ob_rightaftfloatstrut = bpy.data.objects.new('RightAftFloatStrut', me_rightaftfloatstrutmesh)
ob_rightwingbrace = bpy.data.objects.new('RightWingBrace', me_rightwingbracemesh)
ob_sweptdorsaltailfin = bpy.data.objects.new('SweptDorsalTailFin', me_sweptdorsaltailfinmesh)
ob_rearlowhorizontaltail = bpy.data.objects.new('RearLowHorizontalTail', me_rearlowhorizontaltailmesh)

# ---- transforms, parenting, visibility, modifiers, constraints
ob_continuoussteppedboathull.location = (0.0, 0.0, 0.0)
ob_hulltohighwingpedestal.location = (0.0, 0.0, 0.0)
ob_continuoushighmainwing.location = (0.0, 0.0, 0.0)
ob_abovewingenginepylon.location = (0.0, 0.0, 0.0)
ob_completeraisedenginenacelle.location = (0.0, 0.0, 0.0)
ob_propellerhub.location = (0.0, 0.0, 0.0)
ob_fixedverticaltwobladepropeller.location = (0.0, 0.0, 0.0)
ob_leftoutriggerfloat.location = (0.0, 0.0, 0.0)
ob_leftforefloatstrut.location = (0.0, 0.0, 0.0)
ob_leftaftfloatstrut.location = (0.0, 0.0, 0.0)
ob_leftwingbrace.location = (0.0, 0.0, 0.0)
ob_rightoutriggerfloat.location = (0.0, 0.0, 0.0)
ob_rightforefloatstrut.location = (0.0, 0.0, 0.0)
ob_rightaftfloatstrut.location = (0.0, 0.0, 0.0)
ob_rightwingbrace.location = (0.0, 0.0, 0.0)
ob_sweptdorsaltailfin.location = (0.0, 0.0, 0.0)
ob_rearlowhorizontaltail.location = (0.0, 0.0, 0.0)

# ---- collection membership
scene.collection.objects.link(ob_continuoussteppedboathull)
scene.collection.objects.link(ob_hulltohighwingpedestal)
scene.collection.objects.link(ob_continuoushighmainwing)
scene.collection.objects.link(ob_abovewingenginepylon)
scene.collection.objects.link(ob_completeraisedenginenacelle)
scene.collection.objects.link(ob_propellerhub)
scene.collection.objects.link(ob_fixedverticaltwobladepropeller)
scene.collection.objects.link(ob_leftoutriggerfloat)
scene.collection.objects.link(ob_leftforefloatstrut)
scene.collection.objects.link(ob_leftaftfloatstrut)
scene.collection.objects.link(ob_leftwingbrace)
scene.collection.objects.link(ob_rightoutriggerfloat)
scene.collection.objects.link(ob_rightforefloatstrut)
scene.collection.objects.link(ob_rightaftfloatstrut)
scene.collection.objects.link(ob_rightwingbrace)
scene.collection.objects.link(ob_sweptdorsaltailfin)
scene.collection.objects.link(ob_rearlowhorizontaltail)

# ---- scene / render settings (as saved in the file)
scene.frame_start = 1; scene.frame_end = 250; scene.frame_set(1)
scene.render.engine = 'CYCLES'
scene.render.resolution_x = 640
scene.render.resolution_y = 640
scene.render.use_compositing = False
scene.cycles.use_denoising = False
scene.cycles.samples = 128
scene.cycles.use_adaptive_sampling = False
bpy.context.view_layer.update()

# ---- added for rendering (the .blend has no active camera and no usable light): camera, sun
cam_auto = bpy.data.cameras.new('AutoCamera')
cam_auto.lens = 50.0
cam_auto.sensor_width = 36.0
cam_auto.clip_end = 1000.0
ob_auto_camera = bpy.data.objects.new('AutoCamera', cam_auto)
scene.collection.objects.link(ob_auto_camera)
ob_auto_camera.location = (9.85783, -11.8644, 9.28626)
ob_auto_camera.rotation_euler = (1.09748, -7.21219e-08, 0.694738)
scene.camera = ob_auto_camera
light_auto_sun = bpy.data.lights.new('AutoSun', 'SUN')
light_auto_sun.energy = 3.0
light_auto_sun.angle = 0.0523599
ob_auto_sun = bpy.data.objects.new('AutoSun', light_auto_sun)
scene.collection.objects.link(ob_auto_sun)
ob_auto_sun.rotation_euler = (0.872665, 0.174533, 0.523599)
bpy.context.view_layer.update()
